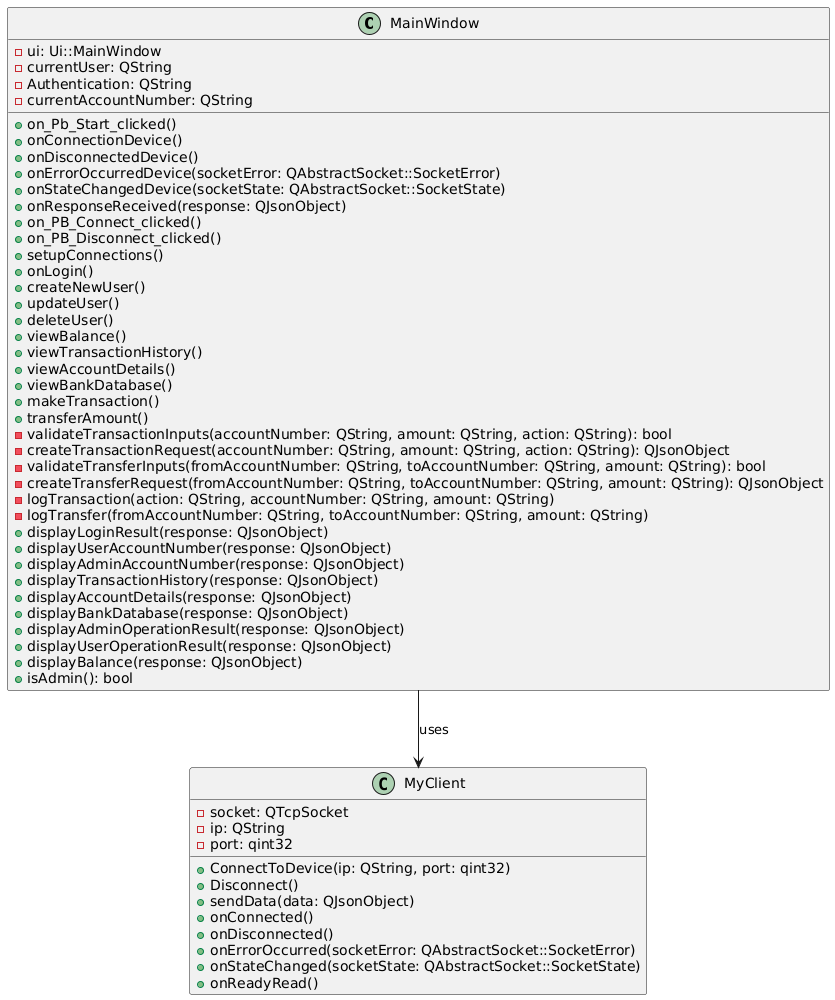

The diagram above was rendered by PlantUML. Its source (embedded in the PNG):
@startuml
class MainWindow {
    -ui: Ui::MainWindow
    -currentUser: QString
    -Authentication: QString
    -currentAccountNumber: QString
    +on_Pb_Start_clicked()
    +onConnectionDevice()
    +onDisconnectedDevice()
    +onErrorOccurredDevice(socketError: QAbstractSocket::SocketError)
    +onStateChangedDevice(socketState: QAbstractSocket::SocketState)
    +onResponseReceived(response: QJsonObject)
    +on_PB_Connect_clicked()
    +on_PB_Disconnect_clicked()
    +setupConnections()
    +onLogin()
    +createNewUser()
    +updateUser()
    +deleteUser()
    +viewBalance()
    +viewTransactionHistory()
    +viewAccountDetails()
    +viewBankDatabase()
    +makeTransaction()
    +transferAmount()
    -validateTransactionInputs(accountNumber: QString, amount: QString, action: QString): bool
    -createTransactionRequest(accountNumber: QString, amount: QString, action: QString): QJsonObject
    -validateTransferInputs(fromAccountNumber: QString, toAccountNumber: QString, amount: QString): bool
    -createTransferRequest(fromAccountNumber: QString, toAccountNumber: QString, amount: QString): QJsonObject
    -logTransaction(action: QString, accountNumber: QString, amount: QString)
    -logTransfer(fromAccountNumber: QString, toAccountNumber: QString, amount: QString)
    +displayLoginResult(response: QJsonObject)
    +displayUserAccountNumber(response: QJsonObject)
    +displayAdminAccountNumber(response: QJsonObject)
    +displayTransactionHistory(response: QJsonObject)
    +displayAccountDetails(response: QJsonObject)
    +displayBankDatabase(response: QJsonObject)
    +displayAdminOperationResult(response: QJsonObject)
    +displayUserOperationResult(response: QJsonObject)
    +displayBalance(response: QJsonObject)
    +isAdmin(): bool
}
class MyClient {
    -socket: QTcpSocket
    -ip: QString
    -port: qint32
    +ConnectToDevice(ip: QString, port: qint32)
    +Disconnect()
    +sendData(data: QJsonObject)
    +onConnected()
    +onDisconnected()
    +onErrorOccurred(socketError: QAbstractSocket::SocketError)
    +onStateChanged(socketState: QAbstractSocket::SocketState)
    +onReadyRead()
}
MainWindow --> MyClient : uses
@enduml